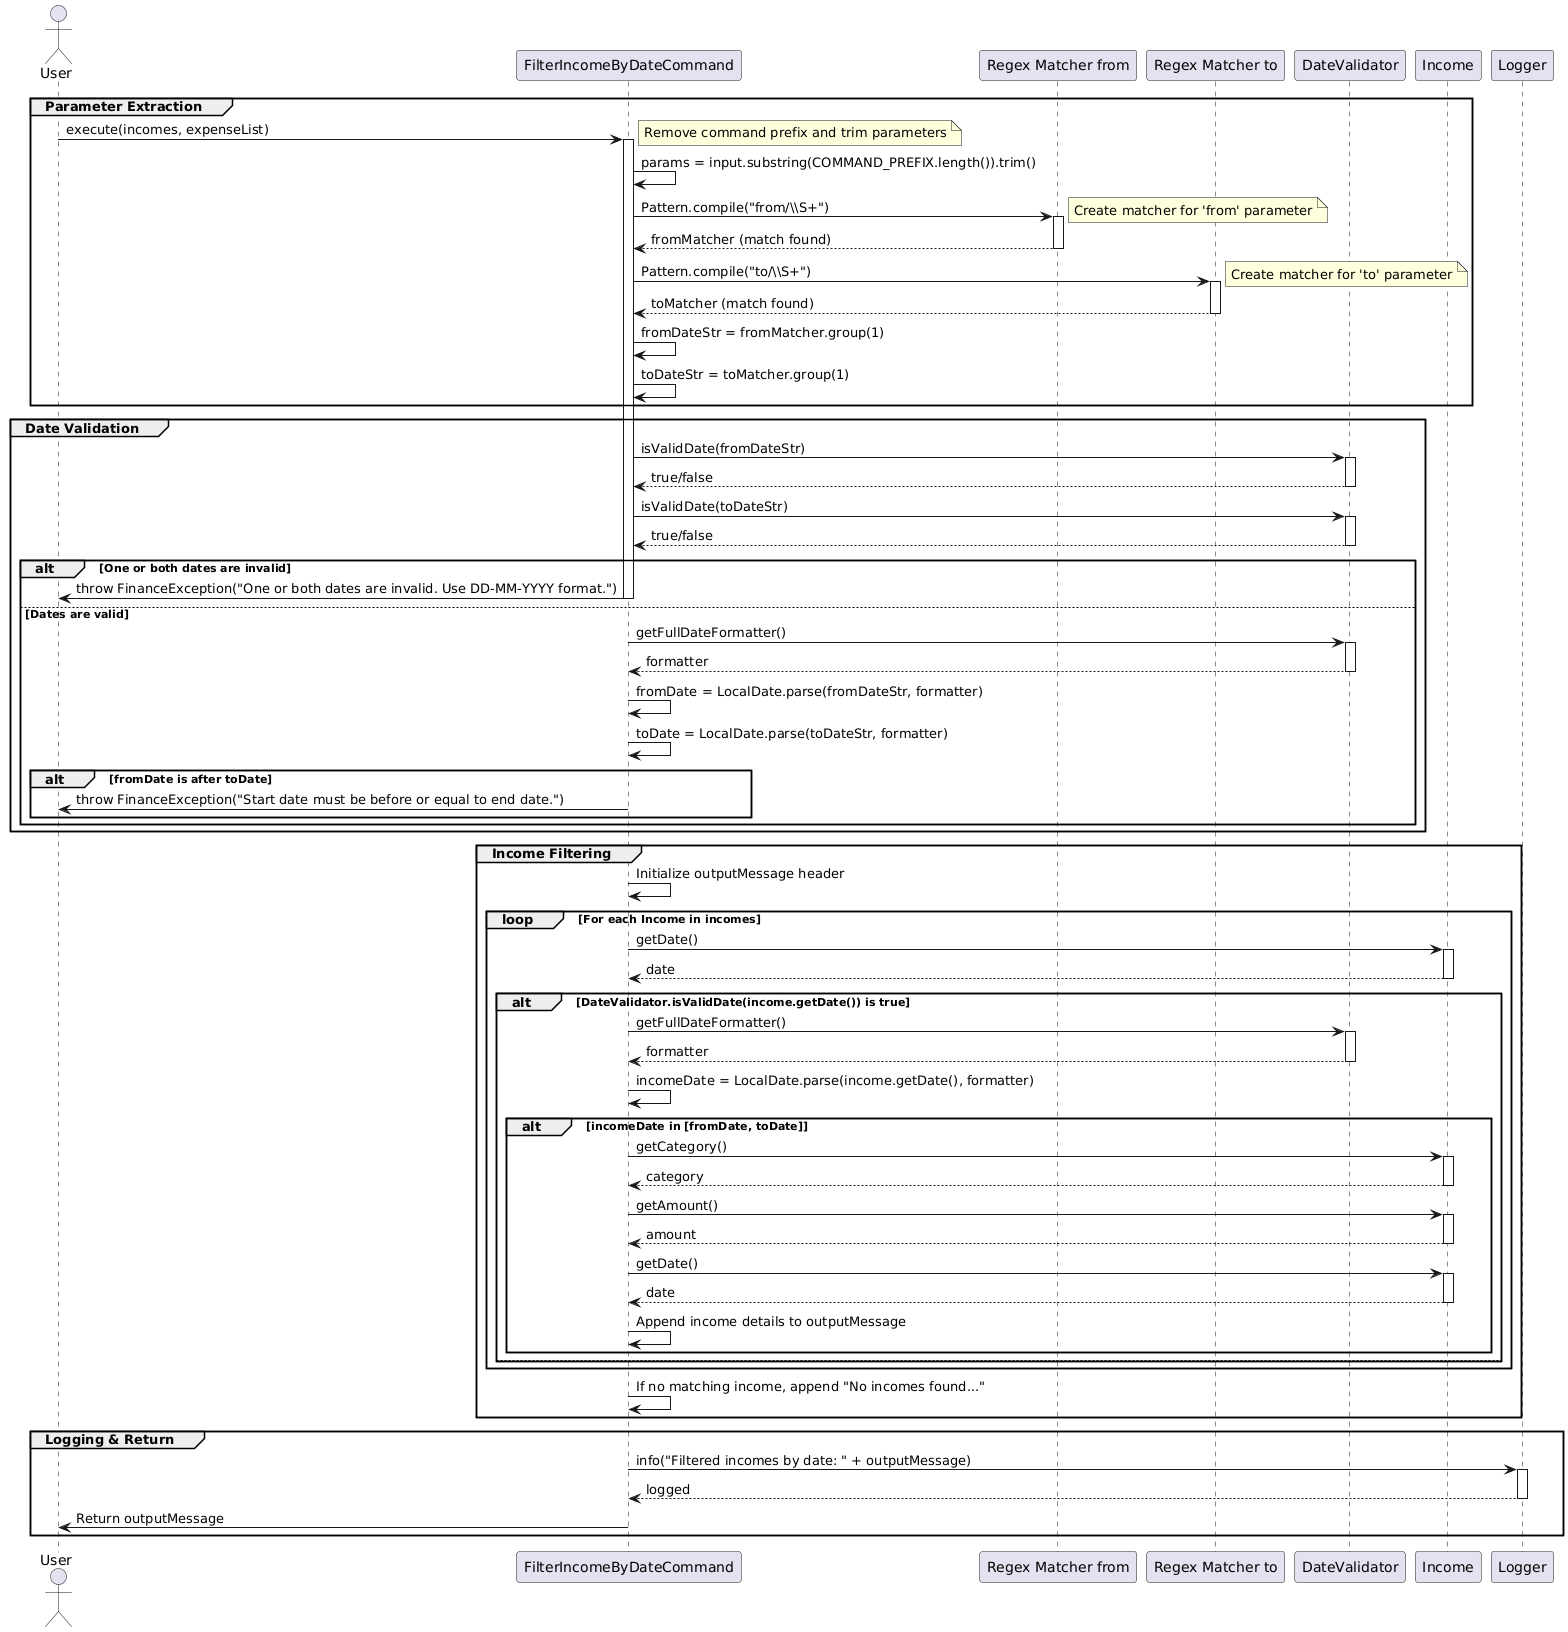

The diagram above was rendered by PlantUML. Its source (embedded in the PNG):
@startuml
actor User
participant "FilterIncomeByDateCommand" as Command
participant "Regex Matcher from" as MatcherFrom
participant "Regex Matcher to" as MatcherTo
participant "DateValidator" as DV
participant "Income" as Income
participant "Logger" as Logger

'--------------------------
' 1) Parameter Extraction
'--------------------------
group Parameter Extraction
    User -> Command: execute(incomes, expenseList)
    activate Command
    note right: Remove command prefix and trim parameters
    Command -> Command: params = input.substring(COMMAND_PREFIX.length()).trim()

    Command -> MatcherFrom: Pattern.compile("from/\\\\S+")
    activate MatcherFrom
    note right: Create matcher for 'from' parameter
    MatcherFrom --> Command: fromMatcher (match found)
    deactivate MatcherFrom

    Command -> MatcherTo: Pattern.compile("to/\\\\S+")
    activate MatcherTo
    note right: Create matcher for 'to' parameter
    MatcherTo --> Command: toMatcher (match found)
    deactivate MatcherTo

    Command -> Command: fromDateStr = fromMatcher.group(1)
    Command -> Command: toDateStr = toMatcher.group(1)
end

'--------------------------
' 2) Date Validation
'--------------------------
group Date Validation
    Command -> DV: isValidDate(fromDateStr)
    activate DV
    DV --> Command: true/false
    deactivate DV

    Command -> DV: isValidDate(toDateStr)
    activate DV
    DV --> Command: true/false
    deactivate DV

    alt One or both dates are invalid
        Command -> User: throw FinanceException("One or both dates are invalid. Use DD-MM-YYYY format.")
        deactivate Command
    else Dates are valid
        Command -> DV: getFullDateFormatter()
        activate DV
        DV --> Command: formatter
        deactivate DV

        Command -> Command: fromDate = LocalDate.parse(fromDateStr, formatter)
        Command -> Command: toDate = LocalDate.parse(toDateStr, formatter)

        alt fromDate is after toDate
            Command -> User: throw FinanceException("Start date must be before or equal to end date.")
            deactivate Command
        end
    end
end

'--------------------------
' 3) Income Filtering
'--------------------------
group Income Filtering
    Command -> Command: Initialize outputMessage header
    loop For each Income in incomes
        Command -> Income: getDate()
        activate Income
        Income --> Command: date
        deactivate Income

        alt DateValidator.isValidDate(income.getDate()) is true
            Command -> DV: getFullDateFormatter()
            activate DV
            DV --> Command: formatter
            deactivate DV

            Command -> Command: incomeDate = LocalDate.parse(income.getDate(), formatter)
            alt incomeDate in [fromDate, toDate]
                Command -> Income: getCategory()
                activate Income
                Income --> Command: category
                deactivate Income

                Command -> Income: getAmount()
                activate Income
                Income --> Command: amount
                deactivate Income

                Command -> Income: getDate()
                activate Income
                Income --> Command: date
                deactivate Income

                Command -> Command: Append income details to outputMessage
            end
        else
            note right: Skip invalid date income
        end
    end
    Command -> Command: If no matching income, append "No incomes found..."
end

'--------------------------
' 4) Logging & Return
'--------------------------
group Logging & Return
    Command -> Logger: info("Filtered incomes by date: " + outputMessage)
    activate Logger
    Logger --> Command: logged
    deactivate Logger

    Command -> User: Return outputMessage
    deactivate Command
end
@enduml